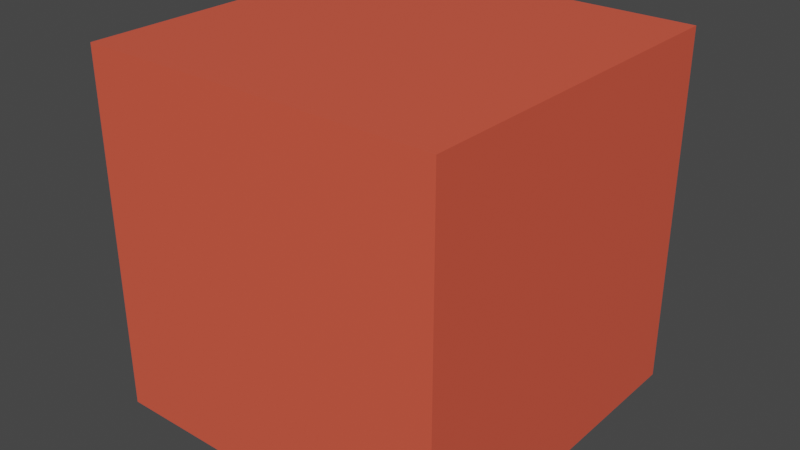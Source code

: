 # Source: debug.blend  (saved by Blender 2.80.50; exported with 4.5.12 LTS)
import bpy
from mathutils import Matrix  # noqa: F401  (used for matrix-valued properties, if any)

bpy.ops.wm.read_factory_settings(use_empty=True)
scene = bpy.context.scene
scene.name = 'Scene'

# ---- collections
col_collection = bpy.data.collections.new('Collection'); scene.collection.children.link(col_collection)

# ---- materials (node trees are filled in below, after node groups)
mat_material = bpy.data.materials.new('Material')
mat_material.alpha_threshold = 0.0
mat_material.use_transparent_shadow = False
mat_material.roughness = 0.5
mat_material.line_color = (0.0, 0.0, 0.0, 1.0)

# ---- material node trees
mat_material.use_nodes = True; mat_material.node_tree.nodes.clear()
_N = mat_material.node_tree.nodes; _L = mat_material.node_tree.links
n0 = _N.new('ShaderNodeOutputMaterial'); n0.name = 'Material Output'; n0.location = (300, 300)
n1 = _N.new('ShaderNodeBsdfPrincipled'); n1.name = 'Principled BSDF'; n1.location = (10, 300)
n1.distribution = 'GGX'
n1.subsurface_method = 'BURLEY'
n1.inputs[0].default_value = (0.8, 0.1023, 0.05699, 1.0)
n1.inputs[3].default_value = 1.45
_L.new(n1.outputs[0], n0.inputs[0])
n0.is_active_output = True

# ---- world
world_world = bpy.data.worlds.new('World'); scene.world = world_world
world_world.use_nodes = True; world_world.node_tree.nodes.clear()
_N = world_world.node_tree.nodes; _L = world_world.node_tree.links
n0 = _N.new('ShaderNodeOutputWorld'); n0.name = 'World Output'; n0.location = (300, 300)
n1 = _N.new('ShaderNodeBackground'); n1.name = 'Background'; n1.location = (10, 300)
n1.inputs[0].default_value = (0.05088, 0.05088, 0.05088, 1.0)
_L.new(n1.outputs[0], n0.inputs[0])
n0.is_active_output = True
world_world.color = (0.05088, 0.05088, 0.05088)
world_world.use_sun_shadow = False
world_world.sun_shadow_jitter_overblur = 0.0

# ---- meshes
me_cube = bpy.data.meshes.new('Cube')
me_cube.from_pydata([(1.0, 1.0, 1.0), (1.0, 1.0, -1.0), (1.0, -1.0, 1.0), (1.0, -1.0, -1.0), (-1.0, 1.0, 1.0), (-1.0, 1.0, -1.0), (-1.0, -1.0, 1.0), (-1.0, -1.0, -1.0)], [], [(0, 4, 6, 2), (3, 2, 6, 7), (7, 6, 4, 5), (5, 1, 3, 7), (1, 0, 2, 3), (5, 4, 0, 1)])
_uv = me_cube.uv_layers.new(name='UVMap')
_uv.uv.foreach_set('vector', [0.375, 0.0, 0.625, 0.0, 0.625, 0.25, 0.375, 0.25, 0.375, 0.25, 0.625, 0.25, 0.625, 0.5, 0.375, 0.5, 0.375, 0.5, 0.625, 0.5, 0.625, 0.75, 0.375, 0.75, 0.375, 0.75, 0.625, 0.75, 0.625, 1.0, 0.375, 1.0, 0.125, 0.5, 0.375, 0.5, 0.375, 0.75, 0.125, 0.75, 0.625, 0.5, 0.875, 0.5, 0.875, 0.75, 0.625, 0.75])
me_cube.materials.append(mat_material)
me_cube.use_remesh_preserve_volume = False
me_cube.use_remesh_preserve_attributes = False
me_cube.use_mirror_vertex_groups = False
me_cube.update()
arm_armature = bpy.data.armatures.new('Armature')  # bones are not reproduced

# ---- objects
ob_cube = bpy.data.objects.new('Cube', me_cube)
ob_armature = bpy.data.objects.new('Armature', arm_armature)

# ---- transforms, parenting, visibility, modifiers, constraints
ob_cube.parent = ob_armature
ob_cube.location = (0.0, 0.0, 0.03378)
ob_cube.scale = (0.2706, 0.2706, 0.2706)
ob_cube.lock_rotations_4d = False
ob_cube.empty_display_type = 'ARROWS'
ob_cube.lineart.crease_threshold = 0.0
_vg = ob_cube.vertex_groups.new(name='Bone.001')
for _i, _w in zip([0, 1, 2], [0.3539, 0.915, 0.9163]): _vg.add([_i], _w, 'REPLACE')
_vg = ob_cube.vertex_groups.new(name='Bone')
for _i, _w in zip([5, 6, 7], [0.8357, 0.01601, 0.7287]): _vg.add([_i], _w, 'REPLACE')
_m = ob_cube.modifiers.new('Armature', 'ARMATURE')
_m.object = ob_armature
ob_armature.location = (0.0, 0.0, 0.0)
ob_armature.scale = (4.709, 4.709, 4.709)
ob_armature.lineart.crease_threshold = 0.0

# ---- collection membership
col_collection.objects.link(ob_cube)
col_collection.objects.link(ob_armature)

# ---- scene / render settings (as saved in the file)
scene.frame_start = 1; scene.frame_end = 250; scene.frame_set(1)
scene.render.engine = 'BLENDER_EEVEE_NEXT'
scene.cycles.use_denoising = False
scene.cycles.samples = 128
scene.cycles.sampling_pattern = 'TABULATED_SOBOL'
scene.cycles.use_adaptive_sampling = False
scene.cycles.use_light_tree = False
scene.view_settings.view_transform = 'Filmic'
bpy.context.view_layer.update()

# ---- added for rendering (the .blend has no active camera and no usable light): camera, sun
cam_auto = bpy.data.cameras.new('AutoCamera')
cam_auto.lens = 50.0
cam_auto.sensor_width = 36.0
cam_auto.clip_end = 1000.0
ob_auto_camera = bpy.data.objects.new('AutoCamera', cam_auto)
scene.collection.objects.link(ob_auto_camera)
ob_auto_camera.location = (4.08417, -4.90101, 3.4264)
ob_auto_camera.rotation_euler = (1.09748, -7.21219e-08, 0.694738)
scene.camera = ob_auto_camera
light_auto_sun = bpy.data.lights.new('AutoSun', 'SUN')
light_auto_sun.energy = 3.0
light_auto_sun.angle = 0.0523599
ob_auto_sun = bpy.data.objects.new('AutoSun', light_auto_sun)
scene.collection.objects.link(ob_auto_sun)
ob_auto_sun.rotation_euler = (0.872665, 0.174533, 0.523599)
bpy.context.view_layer.update()
